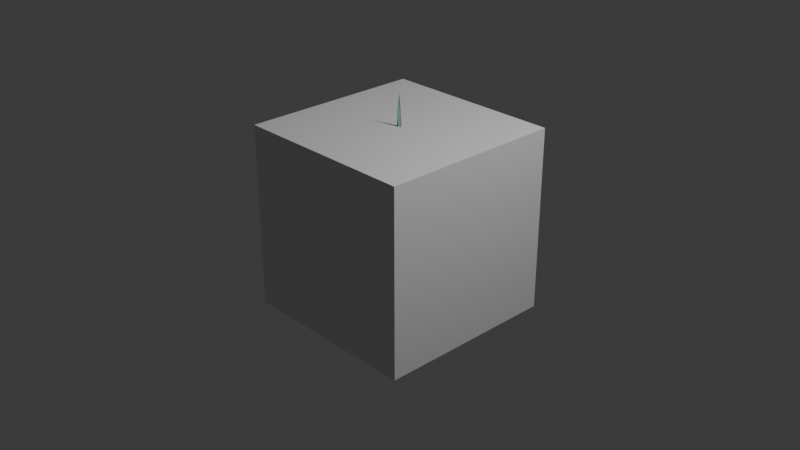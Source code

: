 # Source: PhiKiem_NguyenAnh.blend  (saved by Blender 5.2.44; exported with 4.5.12 LTS)
import bpy
from mathutils import Matrix  # noqa: F401  (used for matrix-valued properties, if any)

bpy.ops.wm.read_factory_settings(use_empty=True)
scene = bpy.context.scene
scene.name = 'Scene'

# ---- collections
col_collection = bpy.data.collections.new('Collection'); scene.collection.children.link(col_collection)
col_nguyenanh_phikiem_reference = bpy.data.collections.new('NguyenAnh_PhiKiem_Reference'); scene.collection.children.link(col_nguyenanh_phikiem_reference)

# ---- materials (node trees are filled in below, after node groups)
mat_material = bpy.data.materials.new('Material')
mat_material.alpha_threshold = 0.0
mat_material.use_backface_culling_lightprobe_volume = False
mat_material.roughness = 0.5
mat_material.line_color = (0.0, 0.0, 0.0, 1.0)
mat_blade_silverjade = bpy.data.materials.new('Blade_SilverJade')
mat_blade_silverjade.diffuse_color = (0.36, 0.72, 0.65, 1.0)
mat_guard_ancientgold = bpy.data.materials.new('Guard_AncientGold')
mat_guard_ancientgold.diffuse_color = (0.67, 0.35, 0.065, 1.0)
mat_core_jade = bpy.data.materials.new('Core_Jade')
mat_core_jade.diffuse_color = (0.06, 0.8, 0.48, 1.0)

# ---- material node trees
mat_material.use_nodes = True; mat_material.node_tree.nodes.clear()
_N = mat_material.node_tree.nodes; _L = mat_material.node_tree.links
n0 = _N.new('ShaderNodeOutputMaterial'); n0.name = 'Material Output'; n0.location = (200, 100)
n1 = _N.new('ShaderNodeBsdfPrincipled'); n1.name = 'Principled BSDF'; n1.location = (-200, 100)
n1.inputs[10].default_value = 0.005
_L.new(n1.outputs[0], n0.inputs[0])
n0.is_active_output = True
mat_blade_silverjade.use_nodes = True; mat_blade_silverjade.node_tree.nodes.clear()
_N = mat_blade_silverjade.node_tree.nodes; _L = mat_blade_silverjade.node_tree.links
n0 = _N.new('ShaderNodeBsdfPrincipled'); n0.name = 'Principled BSDF'; n0.location = (-200, 100)
n0.inputs[0].default_value = (0.36, 0.72, 0.65, 1.0)
n0.inputs[1].default_value = 0.85
n0.inputs[2].default_value = 0.22
n0.inputs[10].default_value = 0.005
n1 = _N.new('ShaderNodeOutputMaterial'); n1.name = 'Material Output'; n1.location = (200, 100)
_L.new(n0.outputs[0], n1.inputs[0])
n1.is_active_output = True
mat_guard_ancientgold.use_nodes = True; mat_guard_ancientgold.node_tree.nodes.clear()
_N = mat_guard_ancientgold.node_tree.nodes; _L = mat_guard_ancientgold.node_tree.links
n0 = _N.new('ShaderNodeBsdfPrincipled'); n0.name = 'Principled BSDF'; n0.location = (-200, 100)
n0.inputs[0].default_value = (0.67, 0.35, 0.065, 1.0)
n0.inputs[1].default_value = 0.8
n0.inputs[2].default_value = 0.25
n0.inputs[10].default_value = 0.005
n1 = _N.new('ShaderNodeOutputMaterial'); n1.name = 'Material Output'; n1.location = (200, 100)
_L.new(n0.outputs[0], n1.inputs[0])
n1.is_active_output = True
mat_core_jade.use_nodes = True; mat_core_jade.node_tree.nodes.clear()
_N = mat_core_jade.node_tree.nodes; _L = mat_core_jade.node_tree.links
n0 = _N.new('ShaderNodeBsdfPrincipled'); n0.name = 'Principled BSDF'; n0.location = (-200, 100)
n0.inputs[0].default_value = (0.06, 0.8, 0.48, 1.0)
n0.inputs[1].default_value = 0.4
n0.inputs[2].default_value = 0.2
n0.inputs[10].default_value = 0.005
n1 = _N.new('ShaderNodeOutputMaterial'); n1.name = 'Material Output'; n1.location = (200, 100)
_L.new(n0.outputs[0], n1.inputs[0])
n1.is_active_output = True

# ---- world
world_world = bpy.data.worlds.new('World'); scene.world = world_world
world_world.use_nodes = True; world_world.node_tree.nodes.clear()
_N = world_world.node_tree.nodes; _L = world_world.node_tree.links
n0 = _N.new('ShaderNodeOutputWorld'); n0.name = 'World Output'; n0.location = (200, 100)
n1 = _N.new('ShaderNodeBackground'); n1.name = 'Background'; n1.location = (-200, 100)
n1.inputs[0].default_value = (0.05088, 0.05088, 0.05088, 1.0)
_L.new(n1.outputs[0], n0.inputs[0])
n0.is_active_output = True
world_world.color = (0.05088, 0.05088, 0.05088)
world_world.sun_shadow_jitter_overblur = 0.0

# ---- cameras
cam_camera = bpy.data.cameras.new('Camera')
cam_camera.clip_end = 100.0
cam_camera.ortho_scale = 7.314

# ---- lights
light_light = bpy.data.lights.new('Light', 'POINT')
light_light.energy = 1000.0
light_light.shadow_soft_size = 0.1

# ---- meshes
me_cube = bpy.data.meshes.new('Cube')
me_cube.from_pydata([(1.0, 1.0, 1.0), (1.0, 1.0, -1.0), (1.0, -1.0, 1.0), (1.0, -1.0, -1.0), (-1.0, 1.0, 1.0), (-1.0, 1.0, -1.0), (-1.0, -1.0, 1.0), (-1.0, -1.0, -1.0)], [], [(0, 4, 6, 2), (3, 2, 6, 7), (7, 6, 4, 5), (5, 1, 3, 7), (1, 0, 2, 3), (5, 4, 0, 1)])
_uv = me_cube.uv_layers.new(name='UVMap')
_uv.uv.foreach_set('vector', [0.625, 0.5, 0.875, 0.5, 0.875, 0.75, 0.625, 0.75, 0.375, 0.75, 0.625, 0.75, 0.625, 1.0, 0.375, 1.0, 0.375, 0.0, 0.625, 0.0, 0.625, 0.25, 0.375, 0.25, 0.125, 0.5, 0.375, 0.5, 0.375, 0.75, 0.125, 0.75, 0.375, 0.5, 0.625, 0.5, 0.625, 0.75, 0.375, 0.75, 0.375, 0.25, 0.625, 0.25, 0.625, 0.5, 0.375, 0.5])
me_cube.materials.append(mat_material)
me_cube.use_mirror_vertex_groups = False
me_cube.update()
me_phikiem_nguyenanh_faceted = bpy.data.meshes.new('PhiKiem_NguyenAnh_Faceted')
me_phikiem_nguyenanh_faceted.from_pydata([(-0.044, 0.0, 0.08), (0.0, -0.014, 0.08), (0.044, 0.0, 0.08), (0.0, 0.014, 0.08), (-0.068, 0.0, 0.17), (0.0, -0.018, 0.17), (0.068, 0.0, 0.17), (0.0, 0.018, 0.17), (-0.06, 0.0, 0.38), (0.0, -0.016, 0.38), (0.06, 0.0, 0.38), (0.0, 0.016, 0.38), (-0.043, 0.0, 0.91), (0.0, -0.012, 0.91), (0.043, 0.0, 0.91), (0.0, 0.012, 0.91), (-0.024, 0.0, 1.18), (0.0, -0.008, 1.18), (0.024, 0.0, 1.18), (0.0, 0.008, 1.18), (-0.0008, 0.0, 1.34), (0.0, -0.001, 1.34), (0.0008, 0.0, 1.34), (0.0, 0.001, 1.34), (-0.023, 0.0, -0.19), (0.0, -0.023, -0.19), (0.023, 0.0, -0.19), (0.0, 0.023, -0.19), (-0.026, 0.0, -0.16), (0.0, -0.023, -0.16), (0.026, 0.0, -0.16), (0.0, 0.023, -0.16), (-0.024, 0.0, 0.035), (0.0, -0.021, 0.035), (0.024, 0.0, 0.035), (0.0, 0.021, 0.035), (-0.029, 0.0, 0.07), (0.0, -0.024, 0.07), (0.029, 0.0, 0.07), (0.0, 0.024, 0.07), (-0.006, 0.0, -0.255), (0.0, -0.007, -0.255), (0.006, 0.0, -0.255), (0.0, 0.007, -0.255), (-0.032, 0.0, -0.225), (0.0, -0.023, -0.225), (0.032, 0.0, -0.225), (0.0, 0.023, -0.225), (-0.024, 0.0, -0.19), (0.0, -0.021, -0.19), (0.024, 0.0, -0.19), (0.0, 0.021, -0.19), (-0.19, -0.021, 0.11), (-0.14, -0.021, 0.045), (-0.055, -0.021, 0.025), (0.0, -0.021, 0.048), (0.055, -0.021, 0.025), (0.14, -0.021, 0.045), (0.19, -0.021, 0.11), (0.125, -0.021, 0.087), (0.045, -0.021, 0.075), (-0.045, -0.021, 0.075), (-0.125, -0.021, 0.087), (-0.19, 0.021, 0.11), (-0.14, 0.021, 0.045), (-0.055, 0.021, 0.025), (0.0, 0.021, 0.048), (0.055, 0.021, 0.025), (0.14, 0.021, 0.045), (0.19, 0.021, 0.11), (0.125, 0.021, 0.087), (0.045, 0.021, 0.075), (-0.045, 0.021, 0.075), (-0.125, 0.021, 0.087), (-0.009, 0.0, 0.1), (0.0, -0.02, 0.1), (0.009, 0.0, 0.1), (0.0, 0.02, 0.1), (-0.012, 0.0, 0.28), (0.0, -0.02, 0.28), (0.012, 0.0, 0.28), (0.0, 0.02, 0.28), (-0.004, 0.0, 0.96), (0.0, -0.014, 0.96), (0.004, 0.0, 0.96), (0.0, 0.014, 0.96), (-0.0006, 0.0, 1.16), (0.0, -0.009, 1.16), (0.0006, 0.0, 1.16), (0.0, 0.009, 1.16), (-0.05, -0.004, 0.19), (-0.057, -0.004, 0.22), (-0.036, -0.004, 0.94), (-0.002, -0.004, 1.27), (-0.028, -0.004, 0.91), (-0.05, 0.004, 0.19), (-0.057, 0.004, 0.22), (-0.036, 0.004, 0.94), (-0.002, 0.004, 1.27), (-0.028, 0.004, 0.91), (0.05, -0.004, 0.19), (0.057, -0.004, 0.22), (0.036, -0.004, 0.94), (0.002, -0.004, 1.27), (0.028, -0.004, 0.91), (0.05, 0.004, 0.19), (0.057, 0.004, 0.22), (0.036, 0.004, 0.94), (0.002, 0.004, 1.27), (0.028, 0.004, 0.91), (-0.027, 0.0, -0.15), (0.0, -0.024, -0.15), (0.027, 0.0, -0.15), (0.0, 0.024, -0.15), (-0.027, 0.0, -0.144), (0.0, -0.024, -0.144), (0.027, 0.0, -0.144), (0.0, 0.024, -0.144), (-0.027, 0.0, -0.124), (0.0, -0.024, -0.124), (0.027, 0.0, -0.124), (0.0, 0.024, -0.124), (-0.027, 0.0, -0.118), (0.0, -0.024, -0.118), (0.027, 0.0, -0.118), (0.0, 0.024, -0.118), (-0.027, 0.0, -0.098), (0.0, -0.024, -0.098), (0.027, 0.0, -0.098), (0.0, 0.024, -0.098), (-0.027, 0.0, -0.092), (0.0, -0.024, -0.092), (0.027, 0.0, -0.092), (0.0, 0.024, -0.092), (-0.027, 0.0, -0.072), (0.0, -0.024, -0.072), (0.027, 0.0, -0.072), (0.0, 0.024, -0.072), (-0.027, 0.0, -0.066), (0.0, -0.024, -0.066), (0.027, 0.0, -0.066), (0.0, 0.024, -0.066), (-0.027, 0.0, -0.046), (0.0, -0.024, -0.046), (0.027, 0.0, -0.046), (0.0, 0.024, -0.046), (-0.027, 0.0, -0.04), (0.0, -0.024, -0.04), (0.027, 0.0, -0.04), (0.0, 0.024, -0.04), (-0.027, 0.0, -0.02), (0.0, -0.024, -0.02), (0.027, 0.0, -0.02), (0.0, 0.024, -0.02), (-0.027, 0.0, -0.014), (0.0, -0.024, -0.014), (0.027, 0.0, -0.014), (0.0, 0.024, -0.014), (-0.027, 0.0, 0.006), (0.0, -0.024, 0.006), (0.027, 0.0, 0.006), (0.0, 0.024, 0.006), (-0.027, 0.0, 0.012), (0.0, -0.024, 0.012), (0.027, 0.0, 0.012), (0.0, 0.024, 0.012)], [], [(0, 1, 5, 4), (1, 2, 6, 5), (2, 3, 7, 6), (3, 0, 4, 7), (4, 5, 9, 8), (5, 6, 10, 9), (6, 7, 11, 10), (7, 4, 8, 11), (8, 9, 13, 12), (9, 10, 14, 13), (10, 11, 15, 14), (11, 8, 12, 15), (12, 13, 17, 16), (13, 14, 18, 17), (14, 15, 19, 18), (15, 12, 16, 19), (16, 17, 21, 20), (17, 18, 22, 21), (18, 19, 23, 22), (19, 16, 20, 23), (3, 2, 1, 0), (20, 21, 22, 23), (24, 25, 29, 28), (25, 26, 30, 29), (26, 27, 31, 30), (27, 24, 28, 31), (28, 29, 33, 32), (29, 30, 34, 33), (30, 31, 35, 34), (31, 28, 32, 35), (32, 33, 37, 36), (33, 34, 38, 37), (34, 35, 39, 38), (35, 32, 36, 39), (27, 26, 25, 24), (36, 37, 38, 39), (40, 41, 45, 44), (41, 42, 46, 45), (42, 43, 47, 46), (43, 40, 44, 47), (44, 45, 49, 48), (45, 46, 50, 49), (46, 47, 51, 50), (47, 44, 48, 51), (43, 42, 41, 40), (48, 49, 50, 51), (62, 61, 60, 59, 58, 57, 56, 55, 54, 53, 52), (63, 64, 65, 66, 67, 68, 69, 70, 71, 72, 73), (52, 53, 64, 63), (53, 54, 65, 64), (54, 55, 66, 65), (55, 56, 67, 66), (56, 57, 68, 67), (57, 58, 69, 68), (58, 59, 70, 69), (59, 60, 71, 70), (60, 61, 72, 71), (61, 62, 73, 72), (62, 52, 63, 73), (74, 75, 79, 78), (75, 76, 80, 79), (76, 77, 81, 80), (77, 74, 78, 81), (78, 79, 83, 82), (79, 80, 84, 83), (80, 81, 85, 84), (81, 78, 82, 85), (82, 83, 87, 86), (83, 84, 88, 87), (84, 85, 89, 88), (85, 82, 86, 89), (77, 76, 75, 74), (86, 87, 88, 89), (94, 93, 92, 91, 90), (95, 96, 97, 98, 99), (90, 91, 96, 95), (91, 92, 97, 96), (92, 93, 98, 97), (93, 94, 99, 98), (94, 90, 95, 99), (104, 103, 102, 101, 100), (105, 106, 107, 108, 109), (100, 101, 106, 105), (101, 102, 107, 106), (102, 103, 108, 107), (103, 104, 109, 108), (104, 100, 105, 109), (110, 111, 115, 114), (111, 112, 116, 115), (112, 113, 117, 116), (113, 110, 114, 117), (113, 112, 111, 110), (114, 115, 116, 117), (118, 119, 123, 122), (119, 120, 124, 123), (120, 121, 125, 124), (121, 118, 122, 125), (121, 120, 119, 118), (122, 123, 124, 125), (126, 127, 131, 130), (127, 128, 132, 131), (128, 129, 133, 132), (129, 126, 130, 133), (129, 128, 127, 126), (130, 131, 132, 133), (134, 135, 139, 138), (135, 136, 140, 139), (136, 137, 141, 140), (137, 134, 138, 141), (137, 136, 135, 134), (138, 139, 140, 141), (142, 143, 147, 146), (143, 144, 148, 147), (144, 145, 149, 148), (145, 142, 146, 149), (145, 144, 143, 142), (146, 147, 148, 149), (150, 151, 155, 154), (151, 152, 156, 155), (152, 153, 157, 156), (153, 150, 154, 157), (153, 152, 151, 150), (154, 155, 156, 157), (158, 159, 163, 162), (159, 160, 164, 163), (160, 161, 165, 164), (161, 158, 162, 165), (161, 160, 159, 158), (162, 163, 164, 165)])
me_phikiem_nguyenanh_faceted.polygons.foreach_set('material_index', [0, 0, 0, 0, 0, 0, 0, 0, 0, 0, 0, 0, 0, 0, 0, 0, 0, 0, 0, 0, 0, 0, 1, 1, 1, 1, 1, 1, 1, 1, 1, 1, 1, 1, 1, 1, 1, 1, 1, 1, 1, 1, 1, 1, 1, 1, 1, 1, 1, 1, 1, 1, 1, 1, 1, 1, 1, 1, 1, 2, 2, 2, 2, 2, 2, 2, 2, 2, 2, 2, 2, 2, 2, 1, 1, 1, 1, 1, 1, 1, 1, 1, 1, 1, 1, 1, 1, 1, 1, 1, 1, 1, 1, 2, 2, 2, 2, 2, 2, 1, 1, 1, 1, 1, 1, 2, 2, 2, 2, 2, 2, 1, 1, 1, 1, 1, 1, 2, 2, 2, 2, 2, 2, 1, 1, 1, 1, 1, 1])
me_phikiem_nguyenanh_faceted.materials.append(mat_blade_silverjade)
me_phikiem_nguyenanh_faceted.materials.append(mat_guard_ancientgold)
me_phikiem_nguyenanh_faceted.materials.append(mat_core_jade)
me_phikiem_nguyenanh_faceted.update()

# ---- objects
ob_cube = bpy.data.objects.new('Cube', me_cube)
ob_light = bpy.data.objects.new('Light', light_light)
ob_camera = bpy.data.objects.new('Camera', cam_camera)
ob_phikiem_nguyenanh = bpy.data.objects.new('PhiKiem_NguyenAnh', me_phikiem_nguyenanh_faceted)

# ---- transforms, parenting, visibility, modifiers, constraints
ob_cube.location = (0.0, 0.0, 0.0)
ob_cube.lock_rotations_4d = False
ob_cube.empty_display_type = 'ARROWS'
ob_cube.lineart.crease_threshold = 0.0
ob_light.location = (4.076, 1.005, 5.904)
ob_light.rotation_euler = (0.6503, 0.05522, 1.866)
ob_light.lock_rotations_4d = False
ob_light.empty_display_type = 'ARROWS'
ob_light.color = (0.0, 0.0, 0.0, 0.0)
ob_light.lineart.crease_threshold = 0.0
ob_camera.location = (7.359, -6.926, 4.958)
ob_camera.rotation_euler = (1.109, 0.0, 0.8149)
ob_camera.lock_rotations_4d = False
ob_camera.empty_display_type = 'ARROWS'
ob_camera.color = (0.0, 0.0, 0.0, 0.0)
ob_camera.display_type = 'WIRE'
ob_camera.lineart.crease_threshold = 0.0
ob_phikiem_nguyenanh.location = (0.0, 0.0, 0.0)

# ---- collection membership
col_collection.objects.link(ob_cube)
col_collection.objects.link(ob_light)
col_collection.objects.link(ob_camera)
col_nguyenanh_phikiem_reference.objects.link(ob_phikiem_nguyenanh)

# ---- scene / render settings (as saved in the file)
scene.camera = ob_camera
scene.frame_start = 1; scene.frame_end = 250; scene.frame_set(1)
scene.render.engine = 'BLENDER_EEVEE_NEXT'
scene.render.bake_bias = 0.0
scene.render.bake_samples = 0
scene.render.compositor_device = 'GPU'
scene.eevee.use_volume_custom_range = False
scene.eevee.fast_gi_thickness_near = 0.1
scene.eevee.fast_gi_thickness_far = 0.0
scene.eevee.ray_tracing_options.screen_trace_thickness = 0.1
bpy.context.view_layer.update()
